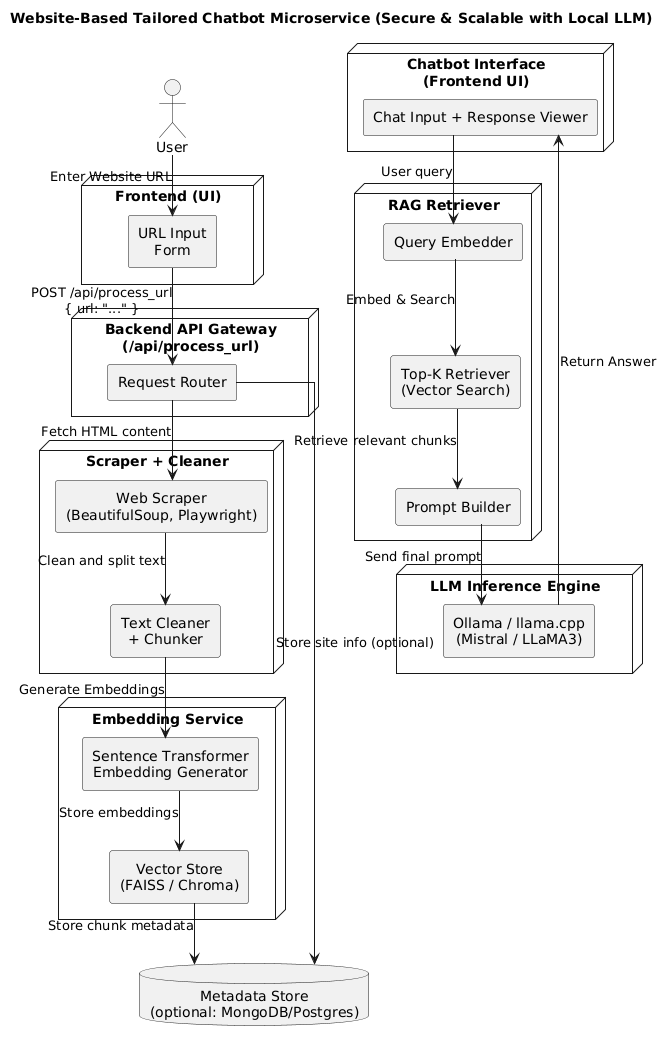

The diagram above was rendered by PlantUML. Its source (embedded in the PNG):
@startuml
skinparam linetype ortho
skinparam shadowing false
skinparam defaultTextAlignment center
skinparam componentStyle rectangle

title Website-Based Tailored Chatbot Microservice (Secure & Scalable with Local LLM)

actor User
node "Frontend (UI)" {
  component "URL Input\nForm" as UI
}

node "Backend API Gateway\n(/api/process_url)" {
  component "Request Router"
}

node "Scraper + Cleaner" {
  component "Web Scraper\n(BeautifulSoup, Playwright)"
  component "Text Cleaner\n+ Chunker"
}

node "Embedding Service" {
  component "Sentence Transformer\nEmbedding Generator"
  component "Vector Store\n(FAISS / Chroma)"
}

node "RAG Retriever" {
  component "Query Embedder"
  component "Top-K Retriever\n(Vector Search)"
  component "Prompt Builder"
}

node "LLM Inference Engine" {
  component "Ollama / llama.cpp\n(Mistral / LLaMA3)"
}

node "Chatbot Interface\n(Frontend UI)" {
  component "Chat Input + Response Viewer"
}

database "Metadata Store\n(optional: MongoDB/Postgres)" as DB

User --> UI : Enter Website URL
UI --> "Request Router" : POST /api/process_url\n{ url: "..." }

"Request Router" --> "Web Scraper\n(BeautifulSoup, Playwright)" : Fetch HTML content
"Web Scraper\n(BeautifulSoup, Playwright)" --> "Text Cleaner\n+ Chunker" : Clean and split text

"Text Cleaner\n+ Chunker" --> "Sentence Transformer\nEmbedding Generator" : Generate Embeddings
"Sentence Transformer\nEmbedding Generator" --> "Vector Store\n(FAISS / Chroma)" : Store embeddings

"Chat Input + Response Viewer" --> "Query Embedder" : User query
"Query Embedder" --> "Top-K Retriever\n(Vector Search)" : Embed & Search

"Top-K Retriever\n(Vector Search)" --> "Prompt Builder" : Retrieve relevant chunks
"Prompt Builder" --> "Ollama / llama.cpp\n(Mistral / LLaMA3)" : Send final prompt

"Ollama / llama.cpp\n(Mistral / LLaMA3)" --> "Chat Input + Response Viewer" : Return Answer

"Vector Store\n(FAISS / Chroma)" --> DB : Store chunk metadata
"Request Router" --> DB : Store site info (optional)
@enduml